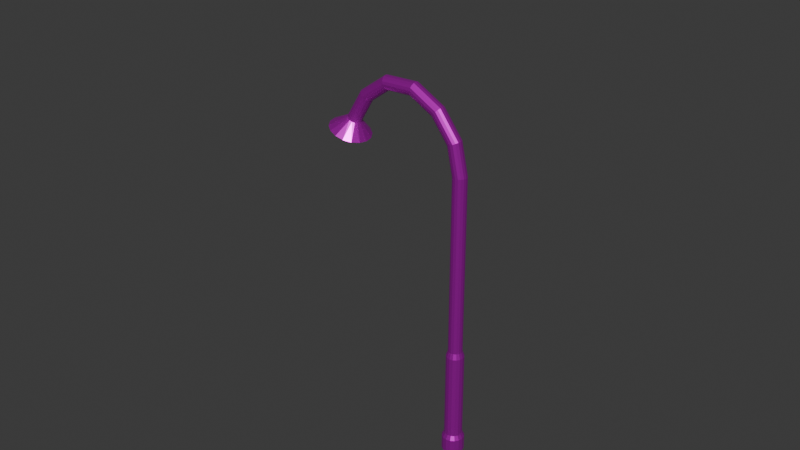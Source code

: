 # Source: Farola.blend  (saved by Blender 4.0.36; exported with 4.5.12 LTS)
import bpy
from mathutils import Matrix  # noqa: F401  (used for matrix-valued properties, if any)

bpy.ops.wm.read_factory_settings(use_empty=True)
scene = bpy.context.scene
scene.name = 'Scene'

# ---- collections
col_collection = bpy.data.collections.new('Collection'); scene.collection.children.link(col_collection)

# ---- images (referenced by path relative to the original .blend; pixels are not part of the script)
import os
ASSET_DIR = os.environ.get("B2B_ASSET_DIR", "")  # directory of the original .blend (textures are referenced by path, not embedded)
HERE = os.path.dirname(os.path.abspath(__file__))  # packed textures are extracted next to this script under _unpacked/

def load_image(name, relpath, width, height, colorspace="sRGB"):
    """Load a texture the original file referenced (path relative to the .blend, or extracted next to this script)."""
    p = next((c for c in (os.path.join(HERE, relpath), os.path.join(ASSET_DIR, relpath)) if relpath and os.path.exists(c)), "")
    if p:
        img = bpy.data.images.load(p, check_existing=True)
        img.name = name
    else:  # same state as the original file: an image datablock whose file is absent (Cycles renders it pink)
        img = bpy.data.images.new(name, width, height)
        img.source = "FILE"
        img.filepath = "//" + (relpath or name)
    img.colorspace_settings.name = colorspace
    return img
img_cylinder_png = load_image('Cylinder.png', 'Cylinder.png', 1024, 1024, 'sRGB')

# ---- materials (node trees are filled in below, after node groups)
mat_materialfarola = bpy.data.materials.new('MaterialFarola')
mat_materialfarola.use_transparent_shadow = False

# ---- material node trees
mat_materialfarola.use_nodes = True; mat_materialfarola.node_tree.nodes.clear()
_N = mat_materialfarola.node_tree.nodes; _L = mat_materialfarola.node_tree.links
n0 = _N.new('ShaderNodeBsdfPrincipled'); n0.name = 'Principled BSDF'; n0.location = (10, 300)
n0.inputs[1].default_value = 0.8408
n0.inputs[2].default_value = 0.3235
n0.inputs[3].default_value = 1.45
n1 = _N.new('ShaderNodeOutputMaterial'); n1.name = 'Material Output'; n1.location = (300, 300)
n2 = _N.new('ShaderNodeTexImage'); n2.name = 'Image Texture'; n2.location = (-281, 243)
n2.image = img_cylinder_png
_L.new(n0.outputs[0], n1.inputs[0])
_L.new(n2.outputs[0], n0.inputs[0])
n1.is_active_output = True

# ---- world
world_world = bpy.data.worlds.new('World'); scene.world = world_world
world_world.use_nodes = True; world_world.node_tree.nodes.clear()
_N = world_world.node_tree.nodes; _L = world_world.node_tree.links
n0 = _N.new('ShaderNodeOutputWorld'); n0.name = 'World Output'; n0.location = (300, 300)
n1 = _N.new('ShaderNodeBackground'); n1.name = 'Background'; n1.location = (10, 300)
n1.inputs[0].default_value = (0.05088, 0.05088, 0.05088, 1.0)
_L.new(n1.outputs[0], n0.inputs[0])
n0.is_active_output = True
world_world.color = (0.05088, 0.05088, 0.05088)
world_world.use_sun_shadow = False
world_world.sun_shadow_jitter_overblur = 0.0

# ---- meshes
me_cylinder = bpy.data.meshes.new('Cylinder')
me_cylinder.from_pydata([(0.0, 0.1806, 0.0), (0.06913, 0.1669, 0.0), (0.1277, 0.1277, 0.0), (0.1669, 0.06913, 0.0), (0.1806, 0.0, 0.0), (0.1669, -0.06913, 0.0), (0.1277, -0.1277, 0.0), (0.06913, -0.1669, 0.0), (0.0, -0.1806, 0.0), (-0.06913, -0.1669, 0.0), (-0.1277, -0.1277, 0.0), (-0.1669, -0.06913, 0.0), (-0.1806, 0.0, 0.0), (-0.1669, 0.06913, 0.0), (-0.1277, 0.1277, 0.0), (-0.06913, 0.1669, 0.0), (0.0, 0.1449, 0.5704), (0.0, 0.1449, 2.0), (0.0, 0.1143, 3.0), (0.0, 0.1143, 4.0), (0.0, 0.1143, 5.0), (0.0, 0.1143, 6.0), (0.0, 0.1143, 7.0), (0.0, 0.1143, 8.0), (0.04375, 0.1056, 8.0), (0.04375, 0.1056, 7.0), (0.04375, 0.1056, 6.0), (0.04375, 0.1056, 5.0), (0.04375, 0.1056, 4.0), (0.04375, 0.1056, 3.0), (0.05544, 0.1339, 2.0), (0.05544, 0.1339, 0.5704), (0.08084, 0.08084, 8.0), (0.08084, 0.08084, 7.0), (0.08084, 0.08084, 6.0), (0.08084, 0.08084, 5.0), (0.08084, 0.08084, 4.0), (0.08084, 0.08084, 3.0), (0.1024, 0.1024, 2.0), (0.1024, 0.1024, 0.5704), (0.1056, 0.04375, 8.0), (0.1056, 0.04375, 7.0), (0.1056, 0.04375, 6.0), (0.1056, 0.04375, 5.0), (0.1056, 0.04375, 4.0), (0.1056, 0.04375, 3.0), (0.1339, 0.05544, 2.0), (0.1339, 0.05544, 0.5704), (0.1143, 0.0, 8.0), (0.1143, 0.0, 7.0), (0.1143, 0.0, 6.0), (0.1143, 0.0, 5.0), (0.1143, 0.0, 4.0), (0.1143, 0.0, 3.0), (0.1449, 0.0, 2.0), (0.1449, 0.0, 0.5704), (0.1056, -0.04375, 8.0), (0.1056, -0.04375, 7.0), (0.1056, -0.04375, 6.0), (0.1056, -0.04375, 5.0), (0.1056, -0.04375, 4.0), (0.1056, -0.04375, 3.0), (0.1339, -0.05544, 2.0), (0.1339, -0.05544, 0.5704), (0.08084, -0.08084, 8.0), (0.08084, -0.08084, 7.0), (0.08084, -0.08084, 6.0), (0.08084, -0.08084, 5.0), (0.08084, -0.08084, 4.0), (0.08084, -0.08084, 3.0), (0.1024, -0.1024, 2.0), (0.1024, -0.1024, 0.5704), (0.04375, -0.1056, 8.0), (0.04375, -0.1056, 7.0), (0.04375, -0.1056, 6.0), (0.04375, -0.1056, 5.0), (0.04375, -0.1056, 4.0), (0.04375, -0.1056, 3.0), (0.05544, -0.1339, 2.0), (0.05544, -0.1339, 0.5704), (0.0, -0.1143, 8.0), (0.0, -0.1143, 7.0), (0.0, -0.1143, 6.0), (0.0, -0.1143, 5.0), (0.0, -0.1143, 4.0), (0.0, -0.1143, 3.0), (0.0, -0.1449, 2.0), (0.0, -0.1449, 0.5704), (-0.04375, -0.1056, 8.0), (-0.04375, -0.1056, 7.0), (-0.04375, -0.1056, 6.0), (-0.04375, -0.1056, 5.0), (-0.04375, -0.1056, 4.0), (-0.04375, -0.1056, 3.0), (-0.05544, -0.1339, 2.0), (-0.05544, -0.1339, 0.5704), (-0.08084, -0.08084, 8.0), (-0.08084, -0.08084, 7.0), (-0.08084, -0.08084, 6.0), (-0.08084, -0.08084, 5.0), (-0.08084, -0.08084, 4.0), (-0.08084, -0.08084, 3.0), (-0.1024, -0.1024, 2.0), (-0.1024, -0.1024, 0.5704), (-0.1056, -0.04375, 8.0), (-0.1056, -0.04375, 7.0), (-0.1056, -0.04375, 6.0), (-0.1056, -0.04375, 5.0), (-0.1056, -0.04375, 4.0), (-0.1056, -0.04375, 3.0), (-0.1339, -0.05544, 2.0), (-0.1339, -0.05544, 0.5704), (-0.1143, 0.0, 8.0), (-0.1143, 0.0, 7.0), (-0.1143, 0.0, 6.0), (-0.1143, 0.0, 5.0), (-0.1143, 0.0, 4.0), (-0.1143, 0.0, 3.0), (-0.1449, 0.0, 2.0), (-0.1449, 0.0, 0.5704), (-0.1056, 0.04375, 8.0), (-0.1056, 0.04375, 7.0), (-0.1056, 0.04375, 6.0), (-0.1056, 0.04375, 5.0), (-0.1056, 0.04375, 4.0), (-0.1056, 0.04375, 3.0), (-0.1339, 0.05544, 2.0), (-0.1339, 0.05544, 0.5704), (-0.08084, 0.08084, 8.0), (-0.08084, 0.08084, 7.0), (-0.08084, 0.08084, 6.0), (-0.08084, 0.08084, 5.0), (-0.08084, 0.08084, 4.0), (-0.08084, 0.08084, 3.0), (-0.1024, 0.1024, 2.0), (-0.1024, 0.1024, 0.5704), (-0.04375, 0.1056, 8.0), (-0.04375, 0.1056, 7.0), (-0.04375, 0.1056, 6.0), (-0.04375, 0.1056, 5.0), (-0.04375, 0.1056, 4.0), (-0.04375, 0.1056, 3.0), (-0.05544, 0.1339, 2.0), (-0.05544, 0.1339, 0.5704), (0.0, 0.1143, 7.5), (0.04375, 0.1056, 7.5), (0.08084, 0.08084, 7.5), (0.1056, 0.04375, 7.5), (0.1143, 0.0, 7.5), (0.1056, -0.04375, 7.5), (0.08084, -0.08084, 7.5), (0.04375, -0.1056, 7.5), (0.0, -0.1143, 7.5), (-0.04375, -0.1056, 7.5), (-0.08084, -0.08084, 7.5), (-0.1056, -0.04375, 7.5), (-0.1143, 0.0, 7.5), (-0.1056, 0.04375, 7.5), (-0.08084, 0.08084, 7.5), (-0.04375, 0.1056, 7.5), (0.0, 0.1143, 6.5), (0.04375, 0.1056, 6.5), (0.08084, 0.08084, 6.5), (0.1056, 0.04375, 6.5), (0.1143, 0.0, 6.5), (0.1056, -0.04375, 6.5), (0.08084, -0.08084, 6.5), (0.04375, -0.1056, 6.5), (0.0, -0.1143, 6.5), (-0.04375, -0.1056, 6.5), (-0.08084, -0.08084, 6.5), (-0.1056, -0.04375, 6.5), (-0.1143, 0.0, 6.5), (-0.1056, 0.04375, 6.5), (-0.08084, 0.08084, 6.5), (-0.04375, 0.1056, 6.5), (0.0, 0.1143, 5.5), (0.04375, 0.1056, 5.5), (0.08084, 0.08084, 5.5), (0.1056, 0.04375, 5.5), (0.1143, 0.0, 5.5), (0.1056, -0.04375, 5.5), (0.08084, -0.08084, 5.5), (0.04375, -0.1056, 5.5), (0.0, -0.1143, 5.5), (-0.04375, -0.1056, 5.5), (-0.08084, -0.08084, 5.5), (-0.1056, -0.04375, 5.5), (-0.1143, 0.0, 5.5), (-0.1056, 0.04375, 5.5), (-0.08084, 0.08084, 5.5), (-0.04375, 0.1056, 5.5), (0.0, 0.1143, 4.5), (0.04375, 0.1056, 4.5), (0.08084, 0.08084, 4.5), (0.1056, 0.04375, 4.5), (0.1143, 0.0, 4.5), (0.1056, -0.04375, 4.5), (0.08084, -0.08084, 4.5), (0.04375, -0.1056, 4.5), (0.0, -0.1143, 4.5), (-0.04375, -0.1056, 4.5), (-0.08084, -0.08084, 4.5), (-0.1056, -0.04375, 4.5), (-0.1143, 0.0, 4.5), (-0.1056, 0.04375, 4.5), (-0.08084, 0.08084, 4.5), (-0.04375, 0.1056, 4.5), (0.0, 0.1143, 3.5), (0.04375, 0.1056, 3.5), (0.08084, 0.08084, 3.5), (0.1056, 0.04375, 3.5), (0.1143, 0.0, 3.5), (0.1056, -0.04375, 3.5), (0.08084, -0.08084, 3.5), (0.04375, -0.1056, 3.5), (0.0, -0.1143, 3.5), (-0.04375, -0.1056, 3.5), (-0.08084, -0.08084, 3.5), (-0.1056, -0.04375, 3.5), (-0.1143, 0.0, 3.5), (-0.1056, 0.04375, 3.5), (-0.08084, 0.08084, 3.5), (-0.04375, 0.1056, 3.5), (0.0, 0.1143, 2.09), (0.04375, 0.1056, 2.09), (0.08084, 0.08084, 2.09), (0.1056, 0.04375, 2.09), (0.1143, 0.0, 2.09), (0.1056, -0.04375, 2.09), (0.08084, -0.08084, 2.09), (0.04375, -0.1056, 2.09), (0.0, -0.1143, 2.09), (-0.04375, -0.1056, 2.09), (-0.08084, -0.08084, 2.09), (-0.1056, -0.04375, 2.09), (-0.1143, 0.0, 2.09), (-0.1056, 0.04375, 2.09), (-0.08084, 0.08084, 2.09), (-0.04375, 0.1056, 2.09), (0.0, 0.1449, 1.5), (0.05544, 0.1339, 1.5), (0.1024, 0.1024, 1.5), (0.1339, 0.05544, 1.5), (0.1449, 0.0, 1.5), (0.1339, -0.05544, 1.5), (0.1024, -0.1024, 1.5), (0.05544, -0.1339, 1.5), (0.0, -0.1449, 1.5), (-0.05544, -0.1339, 1.5), (-0.1024, -0.1024, 1.5), (-0.1339, -0.05544, 1.5), (-0.1449, 0.0, 1.5), (-0.1339, 0.05544, 1.5), (-0.1024, 0.1024, 1.5), (-0.05544, 0.1339, 1.5), (0.06913, 0.1669, 0.5), (0.1277, 0.1277, 0.5), (0.1669, 0.06913, 0.5), (0.1806, 0.0, 0.5), (0.1669, -0.06913, 0.5), (0.1277, -0.1277, 0.5), (0.06913, -0.1669, 0.5), (0.0, -0.1806, 0.5), (-0.06913, -0.1669, 0.5), (-0.1277, -0.1277, 0.5), (-0.1669, -0.06913, 0.5), (-0.1806, 0.0, 0.5), (-0.1669, 0.06913, 0.5), (-0.1277, 0.1277, 0.5), (-0.06913, 0.1669, 0.5), (0.0, 0.1806, 0.5), (-0.1298, 0.3134, 8.219), (0.0, 0.3392, 8.219), (-0.2399, 0.2399, 8.219), (-0.3134, 0.1298, 8.219), (-0.3392, 1.886e-07, 8.219), (-0.3134, -0.1298, 8.219), (-0.2399, -0.2399, 8.219), (-0.1298, -0.3134, 8.219), (0.0, -0.3392, 8.219), (0.1298, -0.3134, 8.219), (0.2399, -0.2399, 8.219), (0.3134, -0.1298, 8.219), (0.3392, 1.886e-07, 8.219), (0.3134, 0.1298, 8.219), (0.2399, 0.2399, 8.219), (0.1298, 0.3134, 8.219), (-0.1055, 0.2547, 8.219), (0.0, 0.2757, 8.219), (-0.1949, 0.1949, 8.219), (-0.2547, 0.1055, 8.219), (-0.2757, 1.924e-07, 8.219), (-0.2547, -0.1055, 8.219), (-0.1949, -0.1949, 8.219), (-0.1055, -0.2547, 8.219), (0.0, -0.2757, 8.219), (0.1055, -0.2547, 8.219), (0.1949, -0.1949, 8.219), (0.2547, -0.1055, 8.219), (0.2757, 1.924e-07, 8.219), (0.2547, 0.1055, 8.219), (0.1949, 0.1949, 8.219), (0.1055, 0.2547, 8.219), (-0.03279, 0.07916, 8.027), (1.512e-08, 0.08568, 8.027), (-0.06059, 0.06059, 8.027), (-0.07916, 0.03279, 8.027), (-0.08568, 2.424e-08, 8.027), (-0.07916, -0.03279, 8.027), (-0.06059, -0.06059, 8.027), (-0.03279, -0.07916, 8.027), (1.512e-08, -0.08568, 8.027), (0.03279, -0.07916, 8.027), (0.06059, -0.06059, 8.027), (0.07916, -0.03279, 8.027), (0.08568, 2.424e-08, 8.027), (0.07916, 0.03279, 8.027), (0.06059, 0.06059, 8.027), (0.03279, 0.07916, 8.027)], [], [(0, 15, 14, 13, 12, 11, 10, 9, 8, 7, 6, 5, 4, 3, 2, 1), (270, 271, 16, 143), (255, 240, 17, 142), (239, 224, 18, 141), (223, 208, 19, 140), (207, 192, 20, 139), (191, 176, 21, 138), (175, 160, 22, 137), (159, 144, 23, 136), (269, 270, 143, 135), (254, 255, 142, 134), (238, 239, 141, 133), (222, 223, 140, 132), (206, 207, 139, 131), (190, 191, 138, 130), (174, 175, 137, 129), (158, 159, 136, 128), (268, 269, 135, 127), (253, 254, 134, 126), (237, 238, 133, 125), (221, 222, 132, 124), (205, 206, 131, 123), (189, 190, 130, 122), (173, 174, 129, 121), (157, 158, 128, 120), (267, 268, 127, 119), (252, 253, 126, 118), (236, 237, 125, 117), (220, 221, 124, 116), (204, 205, 123, 115), (188, 189, 122, 114), (172, 173, 121, 113), (156, 157, 120, 112), (266, 267, 119, 111), (251, 252, 118, 110), (235, 236, 117, 109), (219, 220, 116, 108), (203, 204, 115, 107), (187, 188, 114, 106), (171, 172, 113, 105), (155, 156, 112, 104), (265, 266, 111, 103), (250, 251, 110, 102), (234, 235, 109, 101), (218, 219, 108, 100), (202, 203, 107, 99), (186, 187, 106, 98), (170, 171, 105, 97), (154, 155, 104, 96), (264, 265, 103, 95), (249, 250, 102, 94), (233, 234, 101, 93), (217, 218, 100, 92), (201, 202, 99, 91), (185, 186, 98, 90), (169, 170, 97, 89), (153, 154, 96, 88), (263, 264, 95, 87), (248, 249, 94, 86), (232, 233, 93, 85), (216, 217, 92, 84), (200, 201, 91, 83), (184, 185, 90, 82), (168, 169, 89, 81), (152, 153, 88, 80), (262, 263, 87, 79), (247, 248, 86, 78), (231, 232, 85, 77), (215, 216, 84, 76), (199, 200, 83, 75), (183, 184, 82, 74), (167, 168, 81, 73), (151, 152, 80, 72), (261, 262, 79, 71), (246, 247, 78, 70), (230, 231, 77, 69), (214, 215, 76, 68), (198, 199, 75, 67), (182, 183, 74, 66), (166, 167, 73, 65), (150, 151, 72, 64), (260, 261, 71, 63), (245, 246, 70, 62), (229, 230, 69, 61), (213, 214, 68, 60), (197, 198, 67, 59), (181, 182, 66, 58), (165, 166, 65, 57), (149, 150, 64, 56), (259, 260, 63, 55), (244, 245, 62, 54), (228, 229, 61, 53), (212, 213, 60, 52), (196, 197, 59, 51), (180, 181, 58, 50), (164, 165, 57, 49), (148, 149, 56, 48), (258, 259, 55, 47), (243, 244, 54, 46), (227, 228, 53, 45), (211, 212, 52, 44), (195, 196, 51, 43), (179, 180, 50, 42), (163, 164, 49, 41), (147, 148, 48, 40), (257, 258, 47, 39), (242, 243, 46, 38), (226, 227, 45, 37), (210, 211, 44, 36), (194, 195, 43, 35), (178, 179, 42, 34), (162, 163, 41, 33), (146, 147, 40, 32), (256, 257, 39, 31), (241, 242, 38, 30), (225, 226, 37, 29), (209, 210, 36, 28), (193, 194, 35, 27), (177, 178, 34, 26), (161, 162, 33, 25), (145, 146, 32, 24), (271, 256, 31, 16), (240, 241, 30, 17), (224, 225, 29, 18), (208, 209, 28, 19), (192, 193, 27, 20), (176, 177, 26, 21), (160, 161, 25, 22), (144, 145, 24, 23), (104, 277, 278, 96), (22, 25, 145, 144), (25, 33, 146, 145), (33, 41, 147, 146), (41, 49, 148, 147), (49, 57, 149, 148), (57, 65, 150, 149), (65, 73, 151, 150), (73, 81, 152, 151), (81, 89, 153, 152), (89, 97, 154, 153), (97, 105, 155, 154), (105, 113, 156, 155), (113, 121, 157, 156), (121, 129, 158, 157), (129, 137, 159, 158), (137, 22, 144, 159), (21, 26, 161, 160), (26, 34, 162, 161), (34, 42, 163, 162), (42, 50, 164, 163), (50, 58, 165, 164), (58, 66, 166, 165), (66, 74, 167, 166), (74, 82, 168, 167), (82, 90, 169, 168), (90, 98, 170, 169), (98, 106, 171, 170), (106, 114, 172, 171), (114, 122, 173, 172), (122, 130, 174, 173), (130, 138, 175, 174), (138, 21, 160, 175), (20, 27, 177, 176), (27, 35, 178, 177), (35, 43, 179, 178), (43, 51, 180, 179), (51, 59, 181, 180), (59, 67, 182, 181), (67, 75, 183, 182), (75, 83, 184, 183), (83, 91, 185, 184), (91, 99, 186, 185), (99, 107, 187, 186), (107, 115, 188, 187), (115, 123, 189, 188), (123, 131, 190, 189), (131, 139, 191, 190), (139, 20, 176, 191), (19, 28, 193, 192), (28, 36, 194, 193), (36, 44, 195, 194), (44, 52, 196, 195), (52, 60, 197, 196), (60, 68, 198, 197), (68, 76, 199, 198), (76, 84, 200, 199), (84, 92, 201, 200), (92, 100, 202, 201), (100, 108, 203, 202), (108, 116, 204, 203), (116, 124, 205, 204), (124, 132, 206, 205), (132, 140, 207, 206), (140, 19, 192, 207), (18, 29, 209, 208), (29, 37, 210, 209), (37, 45, 211, 210), (45, 53, 212, 211), (53, 61, 213, 212), (61, 69, 214, 213), (69, 77, 215, 214), (77, 85, 216, 215), (85, 93, 217, 216), (93, 101, 218, 217), (101, 109, 219, 218), (109, 117, 220, 219), (117, 125, 221, 220), (125, 133, 222, 221), (133, 141, 223, 222), (141, 18, 208, 223), (17, 30, 225, 224), (30, 38, 226, 225), (38, 46, 227, 226), (46, 54, 228, 227), (54, 62, 229, 228), (62, 70, 230, 229), (70, 78, 231, 230), (78, 86, 232, 231), (86, 94, 233, 232), (94, 102, 234, 233), (102, 110, 235, 234), (110, 118, 236, 235), (118, 126, 237, 236), (126, 134, 238, 237), (134, 142, 239, 238), (142, 17, 224, 239), (16, 31, 241, 240), (31, 39, 242, 241), (39, 47, 243, 242), (47, 55, 244, 243), (55, 63, 245, 244), (63, 71, 246, 245), (71, 79, 247, 246), (79, 87, 248, 247), (87, 95, 249, 248), (95, 103, 250, 249), (103, 111, 251, 250), (111, 119, 252, 251), (119, 127, 253, 252), (127, 135, 254, 253), (135, 143, 255, 254), (143, 16, 240, 255), (0, 1, 256, 271), (1, 2, 257, 256), (2, 3, 258, 257), (3, 4, 259, 258), (4, 5, 260, 259), (5, 6, 261, 260), (6, 7, 262, 261), (7, 8, 263, 262), (8, 9, 264, 263), (9, 10, 265, 264), (10, 11, 266, 265), (11, 12, 267, 266), (12, 13, 268, 267), (13, 14, 269, 268), (14, 15, 270, 269), (15, 0, 271, 270), (283, 299, 300, 284), (96, 278, 279, 88), (88, 279, 280, 80), (80, 280, 281, 72), (72, 281, 282, 64), (64, 282, 283, 56), (56, 283, 284, 48), (48, 284, 285, 40), (23, 273, 272, 136), (40, 285, 286, 32), (136, 272, 274, 128), (32, 286, 287, 24), (128, 274, 275, 120), (24, 287, 273, 23), (120, 275, 276, 112), (112, 276, 277, 104), (301, 317, 318, 302), (276, 292, 293, 277), (284, 300, 301, 285), (277, 293, 294, 278), (285, 301, 302, 286), (278, 294, 295, 279), (286, 302, 303, 287), (279, 295, 296, 280), (273, 289, 288, 272), (287, 303, 289, 273), (280, 296, 297, 281), (272, 288, 290, 274), (281, 297, 298, 282), (274, 290, 291, 275), (282, 298, 299, 283), (275, 291, 292, 276), (304, 305, 319, 318, 317, 316, 315, 314, 313, 312, 311, 310, 309, 308, 307, 306), (294, 310, 311, 295), (302, 318, 319, 303), (295, 311, 312, 296), (289, 305, 304, 288), (303, 319, 305, 289), (296, 312, 313, 297), (288, 304, 306, 290), (297, 313, 314, 298), (290, 306, 307, 291), (298, 314, 315, 299), (291, 307, 308, 292), (299, 315, 316, 300), (292, 308, 309, 293), (300, 316, 317, 301), (293, 309, 310, 294)])
_uv = me_cylinder.uv_layers.new(name='UVMap')
_uv.uv.foreach_set('vector', [0.6122, 0.00898, 0.6004, 0.00898, 0.5895, 0.01351, 0.5811, 0.02187, 0.5766, 0.0328, 0.5766, 0.04462, 0.5811, 0.05555, 0.5895, 0.06392, 0.6004, 0.06844, 0.6122, 0.06844, 0.6232, 0.06392, 0.6315, 0.05555, 0.636, 0.04462, 0.636, 0.0328, 0.6315, 0.02187, 0.6232, 0.01351, 0.5345, 1.266, 0.5429, 1.266, 0.5463, 1.254, 0.5396, 1.254, 0.4387, 1.099, 0.4455, 1.099, 0.4081, 1.026, 0.3957, 1.027, 0.3905, 0.9986, 0.4002, 0.9983, 0.4002, 0.7169, 0.3905, 0.7173, 0.3905, 0.5627, 0.4002, 0.5624, 0.4002, 0.5161, 0.3905, 0.5164, 0.3905, 0.3618, 0.4002, 0.3615, 0.4412, 0.3263, 0.4359, 0.3263, 0.4359, 0.3077, 0.4412, 0.3077, 0.4412, 0.2892, 0.4359, 0.2892, 0.4359, 0.2607, 0.4412, 0.2606, 0.4412, 0.1767, 0.4359, 0.1769, 0.4359, 0.09301, 0.4412, 0.09284, 0.4412, 0.00898, 0.4359, 0.009149, 0.4312, 1.268, 0.4421, 1.267, 0.4387, 1.255, 0.43, 1.256, 0.43, 1.1, 0.4387, 1.099, 0.3957, 1.027, 0.3796, 1.027, 0.3777, 0.9988, 0.3905, 0.9986, 0.3905, 0.7173, 0.3777, 0.7174, 0.3777, 0.5628, 0.3905, 0.5627, 0.3905, 0.5164, 0.3777, 0.5165, 0.3777, 0.3619, 0.3905, 0.3618, 0.4359, 0.3263, 0.429, 0.3263, 0.429, 0.3078, 0.4359, 0.3077, 0.4359, 0.2892, 0.429, 0.2892, 0.429, 0.2608, 0.4359, 0.2607, 0.4359, 0.1769, 0.429, 0.177, 0.429, 0.0931, 0.4359, 0.09301, 0.4359, 0.009149, 0.429, 0.009241, 0.4193, 1.268, 0.4312, 1.268, 0.43, 1.256, 0.4205, 1.256, 0.4205, 1.1, 0.43, 1.1, 0.3796, 1.027, 0.3621, 1.027, 0.3639, 0.9988, 0.3777, 0.9988, 0.3777, 0.7174, 0.3639, 0.7174, 0.3639, 0.5628, 0.3777, 0.5628, 0.3777, 0.5165, 0.3639, 0.5165, 0.3639, 0.3619, 0.3777, 0.3619, 0.429, 0.3263, 0.4215, 0.3263, 0.4215, 0.3078, 0.429, 0.3078, 0.429, 0.2892, 0.4215, 0.2892, 0.4215, 0.2608, 0.429, 0.2608, 0.429, 0.177, 0.4215, 0.177, 0.4215, 0.0931, 0.429, 0.0931, 0.429, 0.009241, 0.4215, 0.009241, 0.4084, 1.267, 0.4193, 1.268, 0.4205, 1.256, 0.4117, 1.255, 0.4117, 1.099, 0.4205, 1.1, 0.3621, 1.027, 0.3459, 1.027, 0.3512, 0.9986, 0.3639, 0.9988, 0.3639, 0.7174, 0.3512, 0.7173, 0.3512, 0.5627, 0.3639, 0.5628, 0.3639, 0.5165, 0.3512, 0.5164, 0.3512, 0.3618, 0.3639, 0.3619, 0.4215, 0.3263, 0.4146, 0.3263, 0.4146, 0.3077, 0.4215, 0.3078, 0.4215, 0.2892, 0.4146, 0.2892, 0.4146, 0.2607, 0.4215, 0.2608, 0.4215, 0.177, 0.4146, 0.1769, 0.4146, 0.09301, 0.4215, 0.0931, 0.4215, 0.009241, 0.4146, 0.009149, 0.4, 1.267, 0.4084, 1.267, 0.4117, 1.255, 0.405, 1.255, 0.405, 1.099, 0.4117, 1.099, 0.3459, 1.027, 0.3336, 1.026, 0.3414, 0.9983, 0.3512, 0.9986, 0.3512, 0.7173, 0.3414, 0.7169, 0.3414, 0.5624, 0.3512, 0.5627, 0.3512, 0.5164, 0.3414, 0.5161, 0.3414, 0.3615, 0.3512, 0.3618, 0.4146, 0.3263, 0.4093, 0.3263, 0.4093, 0.3077, 0.4146, 0.3077, 0.4146, 0.2892, 0.4093, 0.2892, 0.4093, 0.2606, 0.4146, 0.2607, 0.4146, 0.1769, 0.4093, 0.1767, 0.4093, 0.09284, 0.4146, 0.09301, 0.4146, 0.009149, 0.4093, 0.00898, 0.4816, 1.268, 0.4925, 1.267, 0.4892, 1.255, 0.4804, 1.256, 0.4804, 1.1, 0.4892, 1.099, 0.4886, 1.027, 0.4725, 1.027, 0.4707, 0.9988, 0.4834, 0.9986, 0.4834, 0.7173, 0.4707, 0.7174, 0.4707, 0.5628, 0.4834, 0.5627, 0.4834, 0.5164, 0.4707, 0.5165, 0.4707, 0.3619, 0.4834, 0.3618, 0.4863, 0.3263, 0.4794, 0.3263, 0.4794, 0.3078, 0.4863, 0.3077, 0.4863, 0.2892, 0.4794, 0.2892, 0.4794, 0.2608, 0.4863, 0.2607, 0.4863, 0.1769, 0.4794, 0.177, 0.4794, 0.0931, 0.4863, 0.09301, 0.4863, 0.009149, 0.4794, 0.009241, 0.4697, 1.268, 0.4816, 1.268, 0.4804, 1.256, 0.4709, 1.256, 0.4709, 1.1, 0.4804, 1.1, 0.4725, 1.027, 0.455, 1.027, 0.4569, 0.9988, 0.4707, 0.9988, 0.4707, 0.7174, 0.4569, 0.7174, 0.4569, 0.5628, 0.4707, 0.5628, 0.4707, 0.5165, 0.4569, 0.5165, 0.4569, 0.3619, 0.4707, 0.3619, 0.4794, 0.3263, 0.4719, 0.3263, 0.4719, 0.3078, 0.4794, 0.3078, 0.4794, 0.2892, 0.4719, 0.2892, 0.4719, 0.2608, 0.4794, 0.2608, 0.4794, 0.177, 0.4719, 0.177, 0.4719, 0.0931, 0.4794, 0.0931, 0.4794, 0.009241, 0.4719, 0.009241, 0.4588, 1.267, 0.4697, 1.268, 0.4709, 1.256, 0.4621, 1.255, 0.4621, 1.099, 0.4709, 1.1, 0.455, 1.027, 0.4389, 1.027, 0.4441, 0.9986, 0.4569, 0.9988, 0.4569, 0.7174, 0.4441, 0.7173, 0.4441, 0.5627, 0.4569, 0.5628, 0.4569, 0.5165, 0.4441, 0.5164, 0.4441, 0.3618, 0.4569, 0.3619, 0.4719, 0.3263, 0.465, 0.3263, 0.465, 0.3077, 0.4719, 0.3078, 0.4719, 0.2892, 0.465, 0.2892, 0.465, 0.2607, 0.4719, 0.2608, 0.4719, 0.177, 0.465, 0.1769, 0.465, 0.09301, 0.4719, 0.0931, 0.4719, 0.009241, 0.465, 0.009149, 0.4504, 1.267, 0.4588, 1.267, 0.4621, 1.255, 0.4554, 1.255, 0.4554, 1.099, 0.4621, 1.099, 0.4389, 1.027, 0.4265, 1.026, 0.4343, 0.9983, 0.4441, 0.9986, 0.4441, 0.7173, 0.4343, 0.7169, 0.4343, 0.5624, 0.4441, 0.5627, 0.4441, 0.5164, 0.4343, 0.5161, 0.4343, 0.3615, 0.4441, 0.3618, 0.465, 0.3263, 0.4597, 0.3263, 0.4597, 0.3077, 0.465, 0.3077, 0.465, 0.2892, 0.4597, 0.2892, 0.4597, 0.2606, 0.465, 0.2607, 0.465, 0.1769, 0.4597, 0.1767, 0.4597, 0.09284, 0.465, 0.09301, 0.465, 0.009149, 0.4597, 0.00898, 0.5262, 1.267, 0.5345, 1.267, 0.5295, 1.255, 0.5228, 1.255, 0.5228, 1.099, 0.5295, 1.099, 0.5631, 1.026, 0.5507, 1.027, 0.5455, 0.9986, 0.5552, 0.9983, 0.5552, 0.7169, 0.5455, 0.7173, 0.5455, 0.5627, 0.5552, 0.5624, 0.5552, 0.5161, 0.5455, 0.5164, 0.5455, 0.3618, 0.5552, 0.3615, 0.5253, 0.3263, 0.52, 0.3263, 0.52, 0.3077, 0.5253, 0.3077, 0.5253, 0.2892, 0.52, 0.2892, 0.52, 0.2607, 0.5253, 0.2606, 0.5253, 0.1767, 0.52, 0.1769, 0.52, 0.09301, 0.5253, 0.09284, 0.5253, 0.00898, 0.52, 0.009149, 0.5152, 1.268, 0.5262, 1.267, 0.5228, 1.255, 0.5141, 1.256, 0.5141, 1.1, 0.5228, 1.099, 0.5507, 1.027, 0.5346, 1.027, 0.5327, 0.9988, 0.5455, 0.9986, 0.5455, 0.7173, 0.5327, 0.7174, 0.5327, 0.5628, 0.5455, 0.5627, 0.5455, 0.5164, 0.5327, 0.5165, 0.5327, 0.3619, 0.5455, 0.3618, 0.52, 0.3263, 0.5131, 0.3263, 0.5131, 0.3078, 0.52, 0.3077, 0.52, 0.2892, 0.5131, 0.2892, 0.5131, 0.2608, 0.52, 0.2607, 0.52, 0.1769, 0.5131, 0.177, 0.5131, 0.0931, 0.52, 0.09301, 0.52, 0.009149, 0.5131, 0.009241, 0.5034, 1.268, 0.5152, 1.268, 0.5141, 1.256, 0.5046, 1.256, 0.5046, 1.1, 0.5141, 1.1, 0.5346, 1.027, 0.5171, 1.027, 0.5189, 0.9988, 0.5327, 0.9988, 0.5327, 0.7174, 0.5189, 0.7174, 0.5189, 0.5628, 0.5327, 0.5628, 0.5327, 0.5165, 0.5189, 0.5165, 0.5189, 0.3619, 0.5327, 0.3619, 0.5131, 0.3263, 0.5056, 0.3263, 0.5056, 0.3078, 0.5131, 0.3078, 0.5131, 0.2892, 0.5056, 0.2892, 0.5056, 0.2608, 0.5131, 0.2608, 0.5131, 0.177, 0.5056, 0.177, 0.5056, 0.0931, 0.5131, 0.0931, 0.5131, 0.009241, 0.5056, 0.009241, 0.4925, 1.267, 0.5034, 1.268, 0.5046, 1.256, 0.4958, 1.255, 0.4958, 1.099, 0.5046, 1.1, 0.5171, 1.027, 0.5009, 1.027, 0.5062, 0.9986, 0.5189, 0.9988, 0.5189, 0.7174, 0.5062, 0.7173, 0.5062, 0.5627, 0.5189, 0.5628, 0.5189, 0.5165, 0.5062, 0.5164, 0.5062, 0.3618, 0.5189, 0.3619, 0.5056, 0.3263, 0.4987, 0.3263, 0.4987, 0.3077, 0.5056, 0.3078, 0.5056, 0.2892, 0.4987, 0.2892, 0.4987, 0.2607, 0.5056, 0.2608, 0.5056, 0.177, 0.4987, 0.1769, 0.4987, 0.09301, 0.5056, 0.0931, 0.5056, 0.009241, 0.4987, 0.009149, 0.5656, 1.267, 0.5766, 1.267, 0.5733, 1.254, 0.5645, 1.255, 0.5653, 1.099, 0.5741, 1.099, 0.6459, 1.025, 0.6298, 1.026, 0.6281, 0.9973, 0.6408, 0.9971, 0.6422, 0.7159, 0.6295, 0.7161, 0.6302, 0.5617, 0.643, 0.5615, 0.6437, 0.5153, 0.631, 0.5155, 0.6317, 0.361, 0.6445, 0.3608, 0.5741, 0.3262, 0.5672, 0.3262, 0.5676, 0.3077, 0.5745, 0.3077, 0.5749, 0.2891, 0.568, 0.2891, 0.5684, 0.2606, 0.5753, 0.2605, 0.5758, 0.1767, 0.5688, 0.1768, 0.5692, 0.09299, 0.5762, 0.09288, 0.5766, 0.009084, 0.5697, 0.009195, 0.5538, 1.267, 0.5656, 1.267, 0.5645, 1.255, 0.5551, 1.255, 0.5558, 1.099, 0.5653, 1.099, 0.6298, 1.026, 0.6123, 1.025, 0.6143, 0.9972, 0.6281, 0.9973, 0.6295, 0.7161, 0.6157, 0.7161, 0.6164, 0.5616, 0.6302, 0.5617, 0.631, 0.5155, 0.6172, 0.5154, 0.6179, 0.361, 0.6317, 0.361, 0.5672, 0.3262, 0.5597, 0.3262, 0.5601, 0.3077, 0.5676, 0.3077, 0.568, 0.2891, 0.5605, 0.2891, 0.5609, 0.2605, 0.5684, 0.2606, 0.5688, 0.1768, 0.5614, 0.1767, 0.5618, 0.09295, 0.5692, 0.09299, 0.5697, 0.009195, 0.5622, 0.009158, 0.5429, 1.266, 0.5538, 1.267, 0.5551, 1.255, 0.5463, 1.254, 0.5471, 1.099, 0.5558, 1.099, 0.6123, 1.025, 0.5961, 1.025, 0.6015, 0.9969, 0.6143, 0.9972, 0.6157, 0.7161, 0.6029, 0.7157, 0.6037, 0.5613, 0.6164, 0.5616, 0.6172, 0.5154, 0.6044, 0.5151, 0.6052, 0.3606, 0.6179, 0.361, 0.5597, 0.3262, 0.5528, 0.3262, 0.5532, 0.3076, 0.5601, 0.3077, 0.5605, 0.2891, 0.5536, 0.2891, 0.554, 0.2604, 0.5609, 0.2605, 0.5614, 0.1767, 0.5544, 0.1766, 0.5548, 0.09278, 0.5618, 0.09295, 0.5622, 0.009158, 0.5553, 0.00898, 0.4863, 0.009149, 0.4863, 0.009149, 0.4794, 0.009241, 0.4794, 0.009241, 0.5544, 0.1766, 0.5614, 0.1767, 0.5618, 0.09295, 0.5548, 0.09278, 0.5614, 0.1767, 0.5688, 0.1768, 0.5692, 0.09299, 0.5618, 0.09295, 0.5688, 0.1768, 0.5758, 0.1767, 0.5762, 0.09288, 0.5692, 0.09299, 0.4987, 0.1769, 0.5056, 0.177, 0.5056, 0.0931, 0.4987, 0.09301, 0.5056, 0.177, 0.5131, 0.177, 0.5131, 0.0931, 0.5056, 0.0931, 0.5131, 0.177, 0.52, 0.1769, 0.52, 0.09301, 0.5131, 0.0931, 0.52, 0.1769, 0.5253, 0.1767, 0.5253, 0.09284, 0.52, 0.09301, 0.4597, 0.1767, 0.465, 0.1769, 0.465, 0.09301, 0.4597, 0.09284, 0.465, 0.1769, 0.4719, 0.177, 0.4719, 0.0931, 0.465, 0.09301, 0.4719, 0.177, 0.4794, 0.177, 0.4794, 0.0931, 0.4719, 0.0931, 0.4794, 0.177, 0.4863, 0.1769, 0.4863, 0.09301, 0.4794, 0.0931, 0.4093, 0.1767, 0.4146, 0.1769, 0.4146, 0.09301, 0.4093, 0.09284, 0.4146, 0.1769, 0.4215, 0.177, 0.4215, 0.0931, 0.4146, 0.09301, 0.4215, 0.177, 0.429, 0.177, 0.429, 0.0931, 0.4215, 0.0931, 0.429, 0.177, 0.4359, 0.1769, 0.4359, 0.09301, 0.429, 0.0931, 0.4359, 0.1769, 0.4412, 0.1767, 0.4412, 0.09284, 0.4359, 0.09301, 0.5536, 0.2891, 0.5605, 0.2891, 0.5609, 0.2605, 0.554, 0.2604, 0.5605, 0.2891, 0.568, 0.2891, 0.5684, 0.2606, 0.5609, 0.2605, 0.568, 0.2891, 0.5749, 0.2891, 0.5753, 0.2605, 0.5684, 0.2606, 0.4987, 0.2892, 0.5056, 0.2892, 0.5056, 0.2608, 0.4987, 0.2607, 0.5056, 0.2892, 0.5131, 0.2892, 0.5131, 0.2608, 0.5056, 0.2608, 0.5131, 0.2892, 0.52, 0.2892, 0.52, 0.2607, 0.5131, 0.2608, 0.52, 0.2892, 0.5253, 0.2892, 0.5253, 0.2606, 0.52, 0.2607, 0.4597, 0.2892, 0.465, 0.2892, 0.465, 0.2607, 0.4597, 0.2606, 0.465, 0.2892, 0.4719, 0.2892, 0.4719, 0.2608, 0.465, 0.2607, 0.4719, 0.2892, 0.4794, 0.2892, 0.4794, 0.2608, 0.4719, 0.2608, 0.4794, 0.2892, 0.4863, 0.2892, 0.4863, 0.2607, 0.4794, 0.2608, 0.4093, 0.2892, 0.4146, 0.2892, 0.4146, 0.2607, 0.4093, 0.2606, 0.4146, 0.2892, 0.4215, 0.2892, 0.4215, 0.2608, 0.4146, 0.2607, 0.4215, 0.2892, 0.429, 0.2892, 0.429, 0.2608, 0.4215, 0.2608, 0.429, 0.2892, 0.4359, 0.2892, 0.4359, 0.2607, 0.429, 0.2608, 0.4359, 0.2892, 0.4412, 0.2892, 0.4412, 0.2606, 0.4359, 0.2607, 0.5528, 0.3262, 0.5597, 0.3262, 0.5601, 0.3077, 0.5532, 0.3076, 0.5597, 0.3262, 0.5672, 0.3262, 0.5676, 0.3077, 0.5601, 0.3077, 0.5672, 0.3262, 0.5741, 0.3262, 0.5745, 0.3077, 0.5676, 0.3077, 0.4987, 0.3263, 0.5056, 0.3263, 0.5056, 0.3078, 0.4987, 0.3077, 0.5056, 0.3263, 0.5131, 0.3263, 0.5131, 0.3078, 0.5056, 0.3078, 0.5131, 0.3263, 0.52, 0.3263, 0.52, 0.3077, 0.5131, 0.3078, 0.52, 0.3263, 0.5253, 0.3263, 0.5253, 0.3077, 0.52, 0.3077, 0.4597, 0.3263, 0.465, 0.3263, 0.465, 0.3077, 0.4597, 0.3077, 0.465, 0.3263, 0.4719, 0.3263, 0.4719, 0.3078, 0.465, 0.3077, 0.4719, 0.3263, 0.4794, 0.3263, 0.4794, 0.3078, 0.4719, 0.3078, 0.4794, 0.3263, 0.4863, 0.3263, 0.4863, 0.3077, 0.4794, 0.3078, 0.4093, 0.3263, 0.4146, 0.3263, 0.4146, 0.3077, 0.4093, 0.3077, 0.4146, 0.3263, 0.4215, 0.3263, 0.4215, 0.3078, 0.4146, 0.3077, 0.4215, 0.3263, 0.429, 0.3263, 0.429, 0.3078, 0.4215, 0.3078, 0.429, 0.3263, 0.4359, 0.3263, 0.4359, 0.3077, 0.429, 0.3078, 0.4359, 0.3263, 0.4412, 0.3263, 0.4412, 0.3077, 0.4359, 0.3077, 0.6044, 0.5151, 0.6172, 0.5154, 0.6179, 0.361, 0.6052, 0.3606, 0.6172, 0.5154, 0.631, 0.5155, 0.6317, 0.361, 0.6179, 0.361, 0.631, 0.5155, 0.6437, 0.5153, 0.6445, 0.3608, 0.6317, 0.361, 0.5062, 0.5164, 0.5189, 0.5165, 0.5189, 0.3619, 0.5062, 0.3618, 0.5189, 0.5165, 0.5327, 0.5165, 0.5327, 0.3619, 0.5189, 0.3619, 0.5327, 0.5165, 0.5455, 0.5164, 0.5455, 0.3618, 0.5327, 0.3619, 0.5455, 0.5164, 0.5552, 0.5161, 0.5552, 0.3615, 0.5455, 0.3618, 0.4343, 0.5161, 0.4441, 0.5164, 0.4441, 0.3618, 0.4343, 0.3615, 0.4441, 0.5164, 0.4569, 0.5165, 0.4569, 0.3619, 0.4441, 0.3618, 0.4569, 0.5165, 0.4707, 0.5165, 0.4707, 0.3619, 0.4569, 0.3619, 0.4707, 0.5165, 0.4834, 0.5164, 0.4834, 0.3618, 0.4707, 0.3619, 0.3414, 0.5161, 0.3512, 0.5164, 0.3512, 0.3618, 0.3414, 0.3615, 0.3512, 0.5164, 0.3639, 0.5165, 0.3639, 0.3619, 0.3512, 0.3618, 0.3639, 0.5165, 0.3777, 0.5165, 0.3777, 0.3619, 0.3639, 0.3619, 0.3777, 0.5165, 0.3905, 0.5164, 0.3905, 0.3618, 0.3777, 0.3619, 0.3905, 0.5164, 0.4002, 0.5161, 0.4002, 0.3615, 0.3905, 0.3618, 0.6029, 0.7157, 0.6157, 0.7161, 0.6164, 0.5616, 0.6037, 0.5613, 0.6157, 0.7161, 0.6295, 0.7161, 0.6302, 0.5617, 0.6164, 0.5616, 0.6295, 0.7161, 0.6422, 0.7159, 0.643, 0.5615, 0.6302, 0.5617, 0.5062, 0.7173, 0.5189, 0.7174, 0.5189, 0.5628, 0.5062, 0.5627, 0.5189, 0.7174, 0.5327, 0.7174, 0.5327, 0.5628, 0.5189, 0.5628, 0.5327, 0.7174, 0.5455, 0.7173, 0.5455, 0.5627, 0.5327, 0.5628, 0.5455, 0.7173, 0.5552, 0.7169, 0.5552, 0.5624, 0.5455, 0.5627, 0.4343, 0.7169, 0.4441, 0.7173, 0.4441, 0.5627, 0.4343, 0.5624, 0.4441, 0.7173, 0.4569, 0.7174, 0.4569, 0.5628, 0.4441, 0.5627, 0.4569, 0.7174, 0.4707, 0.7174, 0.4707, 0.5628, 0.4569, 0.5628, 0.4707, 0.7174, 0.4834, 0.7173, 0.4834, 0.5627, 0.4707, 0.5628, 0.3414, 0.7169, 0.3512, 0.7173, 0.3512, 0.5627, 0.3414, 0.5624, 0.3512, 0.7173, 0.3639, 0.7174, 0.3639, 0.5628, 0.3512, 0.5627, 0.3639, 0.7174, 0.3777, 0.7174, 0.3777, 0.5628, 0.3639, 0.5628, 0.3777, 0.7174, 0.3905, 0.7173, 0.3905, 0.5627, 0.3777, 0.5628, 0.3905, 0.7173, 0.4002, 0.7169, 0.4002, 0.5624, 0.3905, 0.5627, 0.5961, 1.025, 0.6123, 1.025, 0.6143, 0.9972, 0.6015, 0.9969, 0.6123, 1.025, 0.6298, 1.026, 0.6281, 0.9973, 0.6143, 0.9972, 0.6298, 1.026, 0.6459, 1.025, 0.6408, 0.9971, 0.6281, 0.9973, 0.5009, 1.027, 0.5171, 1.027, 0.5189, 0.9988, 0.5062, 0.9986, 0.5171, 1.027, 0.5346, 1.027, 0.5327, 0.9988, 0.5189, 0.9988, 0.5346, 1.027, 0.5507, 1.027, 0.5455, 0.9986, 0.5327, 0.9988, 0.5507, 1.027, 0.5631, 1.026, 0.5552, 0.9983, 0.5455, 0.9986, 0.4265, 1.026, 0.4389, 1.027, 0.4441, 0.9986, 0.4343, 0.9983, 0.4389, 1.027, 0.455, 1.027, 0.4569, 0.9988, 0.4441, 0.9986, 0.455, 1.027, 0.4725, 1.027, 0.4707, 0.9988, 0.4569, 0.9988, 0.4725, 1.027, 0.4886, 1.027, 0.4834, 0.9986, 0.4707, 0.9988, 0.3336, 1.026, 0.3459, 1.027, 0.3512, 0.9986, 0.3414, 0.9983, 0.3459, 1.027, 0.3621, 1.027, 0.3639, 0.9988, 0.3512, 0.9986, 0.3621, 1.027, 0.3796, 1.027, 0.3777, 0.9988, 0.3639, 0.9988, 0.3796, 1.027, 0.3957, 1.027, 0.3905, 0.9986, 0.3777, 0.9988, 0.5838, 1.024, 0.5961, 1.025, 0.6015, 0.9969, 0.5918, 0.9963, 0.5463, 1.254, 0.5551, 1.255, 0.5558, 1.099, 0.5471, 1.099, 0.5551, 1.255, 0.5645, 1.255, 0.5653, 1.099, 0.5558, 1.099, 0.5645, 1.255, 0.5733, 1.254, 0.5741, 1.099, 0.5653, 1.099, 0.4958, 1.255, 0.5046, 1.256, 0.5046, 1.1, 0.4958, 1.099, 0.5046, 1.256, 0.5141, 1.256, 0.5141, 1.1, 0.5046, 1.1, 0.5141, 1.256, 0.5228, 1.255, 0.5228, 1.099, 0.5141, 1.1, 0.5228, 1.255, 0.5295, 1.255, 0.5295, 1.099, 0.5228, 1.099, 0.4554, 1.255, 0.4621, 1.255, 0.4621, 1.099, 0.4554, 1.099, 0.4621, 1.255, 0.4709, 1.256, 0.4709, 1.1, 0.4621, 1.099, 0.4709, 1.256, 0.4804, 1.256, 0.4804, 1.1, 0.4709, 1.1, 0.4804, 1.256, 0.4892, 1.255, 0.4892, 1.099, 0.4804, 1.1, 0.405, 1.255, 0.4117, 1.255, 0.4117, 1.099, 0.405, 1.099, 0.4117, 1.255, 0.4205, 1.256, 0.4205, 1.1, 0.4117, 1.099, 0.4205, 1.256, 0.43, 1.256, 0.43, 1.1, 0.4205, 1.1, 0.43, 1.256, 0.4387, 1.255, 0.4387, 1.099, 0.43, 1.1, 0.4387, 1.255, 0.4455, 1.255, 0.4455, 1.099, 0.4387, 1.099, 0.5425, 1.35, 0.5534, 1.35, 0.5538, 1.267, 0.5429, 1.266, 0.5534, 1.35, 0.5652, 1.35, 0.5656, 1.267, 0.5538, 1.267, 0.5652, 1.35, 0.5762, 1.35, 0.5766, 1.267, 0.5656, 1.267, 0.4925, 1.351, 0.5034, 1.351, 0.5034, 1.268, 0.4925, 1.267, 0.5034, 1.351, 0.5152, 1.351, 0.5152, 1.268, 0.5034, 1.268, 0.5152, 1.351, 0.5262, 1.351, 0.5262, 1.267, 0.5152, 1.268, 0.5262, 1.351, 0.5345, 1.351, 0.5345, 1.267, 0.5262, 1.267, 0.4504, 1.351, 0.4588, 1.351, 0.4588, 1.267, 0.4504, 1.267, 0.4588, 1.351, 0.4697, 1.351, 0.4697, 1.268, 0.4588, 1.267, 0.4697, 1.351, 0.4816, 1.351, 0.4816, 1.268, 0.4697, 1.268, 0.4816, 1.351, 0.4925, 1.351, 0.4925, 1.267, 0.4816, 1.268, 0.4, 1.351, 0.4084, 1.351, 0.4084, 1.267, 0.4, 1.267, 0.4084, 1.351, 0.4193, 1.351, 0.4193, 1.268, 0.4084, 1.267, 0.4193, 1.351, 0.4312, 1.351, 0.4312, 1.268, 0.4193, 1.268, 0.4312, 1.351, 0.4421, 1.351, 0.4421, 1.267, 0.4312, 1.268, 0.4421, 1.351, 0.4504, 1.351, 0.4504, 1.267, 0.4421, 1.267, 0.5131, 0.009241, 0.5131, 0.009241, 0.5056, 0.009241, 0.5056, 0.009241, 0.4794, 0.009241, 0.4794, 0.009241, 0.4719, 0.009241, 0.4719, 0.009241, 0.4719, 0.009241, 0.4719, 0.009241, 0.465, 0.009149, 0.465, 0.009149, 0.465, 0.009149, 0.465, 0.009149, 0.4597, 0.00898, 0.4597, 0.00898, 0.5253, 0.00898, 0.5253, 0.00898, 0.52, 0.009149, 0.52, 0.009149, 0.52, 0.009149, 0.52, 0.009149, 0.5131, 0.009241, 0.5131, 0.009241, 0.5131, 0.009241, 0.5131, 0.009241, 0.5056, 0.009241, 0.5056, 0.009241, 0.5056, 0.009241, 0.5056, 0.009241, 0.4987, 0.009149, 0.4987, 0.009149, 0.4412, 0.00898, 0.4412, 0.00898, 0.4359, 0.009149, 0.4359, 0.009149, 0.5766, 0.009084, 0.5766, 0.009084, 0.5697, 0.009195, 0.5697, 0.009195, 0.4359, 0.009149, 0.4359, 0.009149, 0.429, 0.009241, 0.429, 0.009241, 0.5697, 0.009195, 0.5697, 0.009195, 0.5622, 0.009158, 0.5622, 0.009158, 0.429, 0.009241, 0.429, 0.009241, 0.4215, 0.009241, 0.4215, 0.009241, 0.5622, 0.009158, 0.5622, 0.009158, 0.5553, 0.00898, 0.5553, 0.00898, 0.4215, 0.009241, 0.4215, 0.009241, 0.4146, 0.009149, 0.4146, 0.009149, 0.4146, 0.009149, 0.4146, 0.009149, 0.4093, 0.00898, 0.4093, 0.00898, 0.5766, 0.009084, 0.5766, 0.009084, 0.5697, 0.009195, 0.5697, 0.009195, 0.4146, 0.009149, 0.4146, 0.009149, 0.4093, 0.00898, 0.4093, 0.00898, 0.5056, 0.009241, 0.5056, 0.009241, 0.4987, 0.009149, 0.4987, 0.009149, 0.4863, 0.009149, 0.4863, 0.009149, 0.4794, 0.009241, 0.4794, 0.009241, 0.5766, 0.009084, 0.5766, 0.009084, 0.5697, 0.009195, 0.5697, 0.009195, 0.4794, 0.009241, 0.4794, 0.009241, 0.4719, 0.009241, 0.4719, 0.009241, 0.5697, 0.009195, 0.5697, 0.009195, 0.5622, 0.009158, 0.5622, 0.009158, 0.4719, 0.009241, 0.4719, 0.009241, 0.465, 0.009149, 0.465, 0.009149, 0.4412, 0.00898, 0.4412, 0.00898, 0.4359, 0.009149, 0.4359, 0.009149, 0.5622, 0.009158, 0.5622, 0.009158, 0.5553, 0.00898, 0.5553, 0.00898, 0.465, 0.009149, 0.465, 0.009149, 0.4597, 0.00898, 0.4597, 0.00898, 0.4359, 0.009149, 0.4359, 0.009149, 0.429, 0.009241, 0.429, 0.009241, 0.5253, 0.00898, 0.5253, 0.00898, 0.52, 0.009149, 0.52, 0.009149, 0.429, 0.009241, 0.429, 0.009241, 0.4215, 0.009241, 0.4215, 0.009241, 0.52, 0.009149, 0.52, 0.009149, 0.5131, 0.009241, 0.5131, 0.009241, 0.4215, 0.009241, 0.4215, 0.009241, 0.4146, 0.009149, 0.4146, 0.009149, 0.5991, 0.1061, 0.6061, 0.1032, 0.6113, 0.09792, 0.6142, 0.091, 0.6142, 0.08352, 0.6113, 0.0766, 0.6061, 0.07131, 0.5991, 0.06844, 0.5917, 0.06844, 0.5847, 0.07131, 0.5794, 0.0766, 0.5766, 0.08352, 0.5766, 0.091, 0.5794, 0.09792, 0.5847, 0.1032, 0.5917, 0.1061, 0.4794, 0.009241, 0.4794, 0.009241, 0.4719, 0.009241, 0.4719, 0.009241, 0.5697, 0.009195, 0.5697, 0.009195, 0.5622, 0.009158, 0.5622, 0.009158, 0.4719, 0.009241, 0.4719, 0.009241, 0.465, 0.009149, 0.465, 0.009149, 0.4412, 0.00898, 0.4412, 0.00898, 0.4359, 0.009149, 0.4359, 0.009149, 0.5622, 0.009158, 0.5622, 0.009158, 0.5553, 0.00898, 0.5553, 0.00898, 0.465, 0.009149, 0.465, 0.009149, 0.4597, 0.00898, 0.4597, 0.00898, 0.4359, 0.009149, 0.4359, 0.009149, 0.429, 0.009241, 0.429, 0.009241, 0.5253, 0.00898, 0.5253, 0.00898, 0.52, 0.009149, 0.52, 0.009149, 0.429, 0.009241, 0.429, 0.009241, 0.4215, 0.009241, 0.4215, 0.009241, 0.52, 0.009149, 0.52, 0.009149, 0.5131, 0.009241, 0.5131, 0.009241, 0.4215, 0.009241, 0.4215, 0.009241, 0.4146, 0.009149, 0.4146, 0.009149, 0.5131, 0.009241, 0.5131, 0.009241, 0.5056, 0.009241, 0.5056, 0.009241, 0.4146, 0.009149, 0.4146, 0.009149, 0.4093, 0.00898, 0.4093, 0.00898, 0.5056, 0.009241, 0.5056, 0.009241, 0.4987, 0.009149, 0.4987, 0.009149, 0.4863, 0.009149, 0.4863, 0.009149, 0.4794, 0.009241, 0.4794, 0.009241])
me_cylinder.materials.append(mat_materialfarola)
me_cylinder.update()

# ---- curves / text
cu_beziercurve = bpy.data.curves.new('BezierCurve', 'CURVE')
cu_beziercurve.dimensions = '3D'
_sp = cu_beziercurve.splines.new('BEZIER'); _sp.bezier_points.add(2)
_sp.bezier_points.foreach_set('co', [0.0, 0.0, 0.0, 0.0, 0.0, 4.794, -2.195, 0.0, 4.402])
_sp.bezier_points.foreach_set('handle_left', [0.0, 0.0, 1.0, 0.0, 0.0, 3.794, -1.751, 0.0, 6.804])
_sp.bezier_points.foreach_set('handle_right', [0.0, 0.0, -1.0, 0.0, 0.0, 5.794, -2.403, 0.0, 3.277])
for _p, _l, _r in zip(_sp.bezier_points, ['ALIGNED', 'ALIGNED', 'ALIGNED'], ['ALIGNED', 'ALIGNED', 'ALIGNED']): _p.handle_left_type = _l; _p.handle_right_type = _r
_sp.order_u = 0
_sp.order_v = 0
cu_beziercurve.use_path = True
cu_beziercurve.fill_mode = 'FULL'

# ---- objects
ob_cylinder = bpy.data.objects.new('Cylinder', me_cylinder)
ob_beziercurve = bpy.data.objects.new('BezierCurve', cu_beziercurve)

# ---- transforms, parenting, visibility, modifiers, constraints
ob_cylinder.location = (0.0, 0.0, 0.0)
_m = ob_cylinder.modifiers.new('Curve', 'CURVE')
_m.object = ob_beziercurve
_m.deform_axis = 'POS_Z'
ob_beziercurve.location = (0.0, 0.0, 0.0)

# ---- collection membership
col_collection.objects.link(ob_cylinder)
col_collection.objects.link(ob_beziercurve)

# ---- scene / render settings (as saved in the file)
scene.frame_start = 1; scene.frame_end = 250; scene.frame_set(1)
scene.render.engine = 'BLENDER_EEVEE_NEXT'
scene.cycles.sampling_pattern = 'TABULATED_SOBOL'
bpy.context.view_layer.update()

# ---- added for rendering (the .blend has no active camera and no usable light): camera, sun
cam_auto = bpy.data.cameras.new('AutoCamera')
cam_auto.lens = 50.0
cam_auto.sensor_width = 36.0
cam_auto.clip_end = 1000.0
ob_auto_camera = bpy.data.objects.new('AutoCamera', cam_auto)
scene.collection.objects.link(ob_auto_camera)
ob_auto_camera.location = (8.45491, -11.4627, 11.2515)
ob_auto_camera.rotation_euler = (1.09748, -7.21219e-08, 0.694738)
scene.camera = ob_auto_camera
light_auto_sun = bpy.data.lights.new('AutoSun', 'SUN')
light_auto_sun.energy = 3.0
light_auto_sun.angle = 0.0523599
ob_auto_sun = bpy.data.objects.new('AutoSun', light_auto_sun)
scene.collection.objects.link(ob_auto_sun)
ob_auto_sun.rotation_euler = (0.872665, 0.174533, 0.523599)
bpy.context.view_layer.update()
